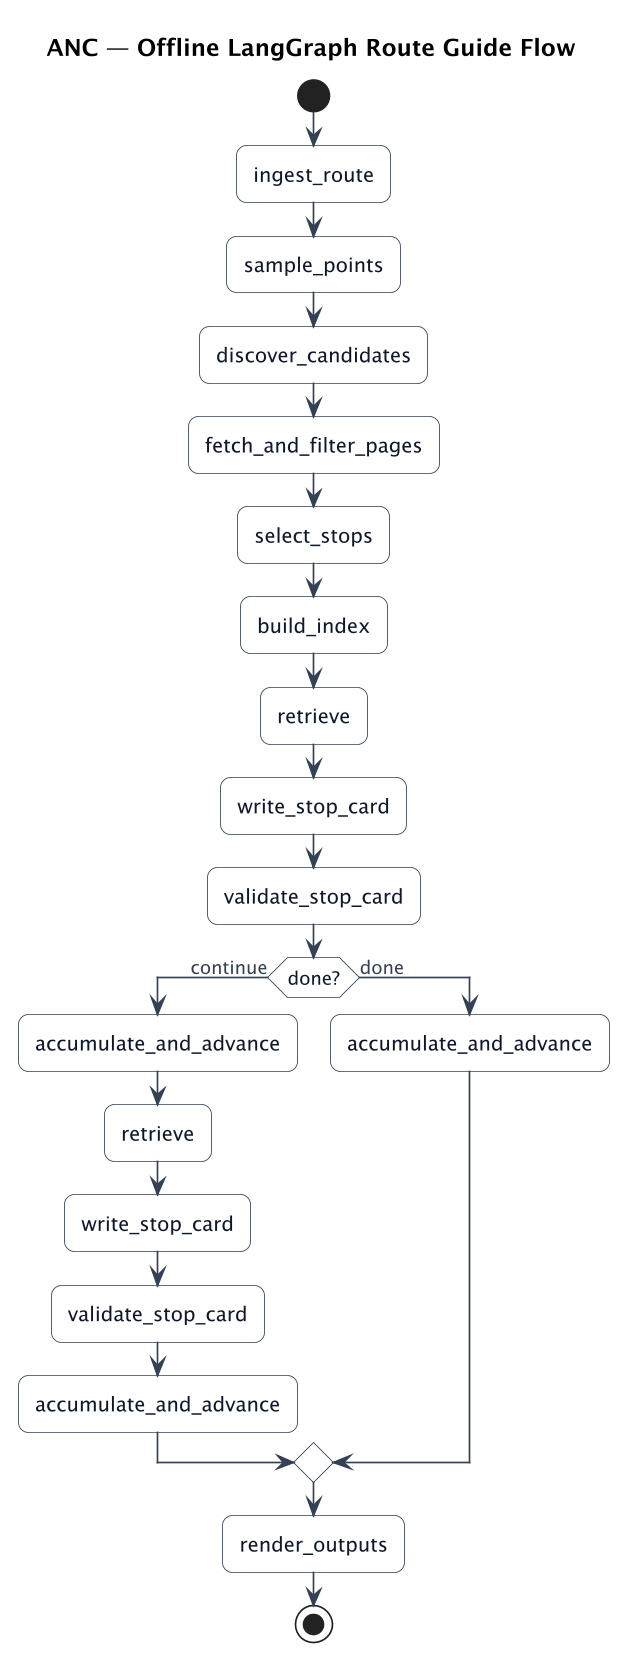

The diagram above was rendered by PlantUML. Its source (embedded in the PNG):
@startuml 04_langgraph_route_guide_flow
!include _common.puml
title ANC — Offline LangGraph Route Guide Flow

start
:ingest_route;
:sample_points;
:discover_candidates;
:fetch_and_filter_pages;
:select_stops;
:build_index;
:retrieve;
:write_stop_card;
:validate_stop_card;

if (done?) then (continue)
  :accumulate_and_advance;
  :retrieve;
  :write_stop_card;
  :validate_stop_card;
  :accumulate_and_advance;
else (done)
  :accumulate_and_advance;
endif

:render_outputs;
stop

@enduml